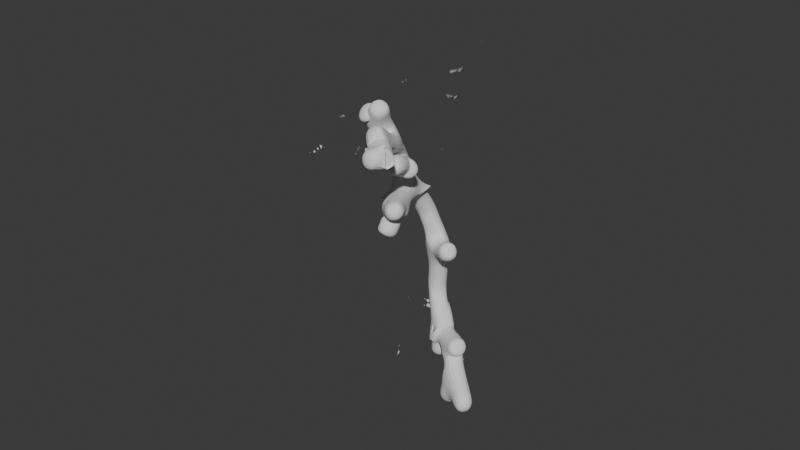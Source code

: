 # Source: drvce2.blend  (saved by Blender 4.2.66; exported with 4.5.12 LTS)
import bpy
from mathutils import Matrix  # noqa: F401  (used for matrix-valued properties, if any)

bpy.ops.wm.read_factory_settings(use_empty=True)
scene = bpy.context.scene
scene.name = 'Scene'

# ---- collections
col_collection = bpy.data.collections.new('Collection'); scene.collection.children.link(col_collection)

# ---- world
world_world = bpy.data.worlds.new('World'); scene.world = world_world
world_world.use_nodes = True; world_world.node_tree.nodes.clear()
_N = world_world.node_tree.nodes; _L = world_world.node_tree.links
n0 = _N.new('ShaderNodeOutputWorld'); n0.name = 'World Output'; n0.location = (300, 300)
n1 = _N.new('ShaderNodeBackground'); n1.name = 'Background'; n1.location = (10, 300)
n1.inputs[0].default_value = (0.05088, 0.05088, 0.05088, 1.0)
_L.new(n1.outputs[0], n0.inputs[0])
n0.is_active_output = True
world_world.color = (0.05088, 0.05088, 0.05088)
world_world.sun_shadow_jitter_overblur = 0.0

# ---- meshes
me_plane = bpy.data.meshes.new('Plane')
me_plane.from_pydata([(0.0, 0.0, 0.0), (0.5427, -0.1718, 3.434), (0.128, 0.01701, 2.447), (0.1515, 0.1551, 1.394), (0.8917, -0.1531, 4.238), (1.696, 0.06641, 4.876), (2.487, -0.07672, 5.281), (1.691, -7.318e-07, 5.447), (2.141, 0.2534, 5.888), (1.886, -0.1774, 5.897), (2.692, -0.1129, 5.636), (3.03, -6.916e-07, 5.147), (3.476, -0.2933, 5.339), (3.255, 0.05011, 5.107), (1.447, -5.572e-07, 4.147), (2.009, 0.02818, 4.474), (1.971, 0.243, 4.234), (2.402, -0.08323, 4.62), (1.041, -0.1569, 3.424), (1.834, -0.4347, 3.476), (2.688, -0.3076, 3.686), (2.243, -0.5872, 3.179), (2.308, -0.7643, 3.006), (0.6679, 0.2578, -0.6464), (1.248, 0.5154, -0.7176), (1.681, 0.7232, -0.5496), (1.786, 0.7204, -1.276), (2.649, 1.092, -1.554), (1.698, 0.6334, -1.967), (0.6586, 0.2, -1.425), (0.0, 0.0, 0.0), (0.4031, 0.3866, 3.436), (0.23, 0.1578, 2.384), (-0.03605, 0.1553, 1.258), (0.5728, 0.6942, 4.239), (0.8325, 1.49, 4.873), (1.388, 2.07, 5.28), (0.8775, 1.454, 5.444), (0.9135, 1.973, 5.881), (1.128, 1.521, 5.897), (1.528, 2.223, 5.634), (1.63, 2.561, 5.144), (2.12, 2.769, 5.339), (1.714, 2.776, 5.102), (0.7572, 1.239, 4.145), (1.044, 1.725, 4.471), (0.8478, 1.811, 4.228), (1.354, 1.989, 4.618), (0.6696, 0.8084, 3.425), (1.342, 1.311, 3.48), (1.712, 2.092, 3.688), (1.444, 1.307, 3.307), (1.886, 1.515, 3.016), (0.1676, 0.6917, -0.651), (0.5145, 0.5966, -1.46), (0.7611, 1.301, -1.022), (0.6913, 1.194, -2.009), (1.009, 2.3, -2.033), (0.8471, 1.189, -2.723), (0.22, 0.6444, -1.428), (0.0, 0.0, 0.0), (-0.1379, 0.5831, 3.429), (-0.1379, 0.2253, 2.413), (-0.137, 0.06183, 1.391), (-0.308, 0.9033, 4.227), (-0.8306, 1.57, 4.848), (-1.006, 2.358, 5.245), (-0.7826, 1.592, 5.42), (-1.198, 1.916, 5.849), (-0.7035, 1.841, 5.871), (-1.058, 2.563, 5.597), (-1.277, 2.832, 5.102), (-1.177, 3.356, 5.293), (-1.406, 3.021, 5.057), (-0.6556, 1.36, 4.125), (-0.9016, 1.872, 4.443), (-1.08, 1.755, 4.199), (-0.9497, 2.279, 4.585), (-0.3385, 1.04, 3.412), (-0.3798, 1.879, 3.458), (-0.8233, 2.623, 3.653), (-0.3836, 2.314, 3.159), (0.2482, 2.753, 2.671), (-0.4718, 0.5194, -0.6619), (-0.9259, 0.9598, -0.7475), (-1.286, 1.284, -0.5907), (-1.182, 1.386, -1.614), (-1.843, 2.046, -1.913), (-1.05, 1.335, -2.301), (-0.3935, 0.5289, -1.438), (0.0, 0.0, 0.0), (-0.6031, 0.2442, 3.42), (-0.2805, 0.1089, 2.41), (-0.2383, -0.1861, 1.379), (-0.9736, 0.2896, 4.213), (-1.826, 0.2346, 4.824), (-2.582, 0.534, 5.209), (-1.825, 0.2925, 5.395), (-2.331, 0.133, 5.819), (-1.993, 0.5016, 5.843), (-2.786, 0.6081, 5.558), (-3.125, 0.5726, 5.058), (-3.506, 0.9498, 5.241), (-3.354, 0.5706, 5.01), (-1.545, 0.2556, 4.104), (-2.111, 0.3411, 4.414), (-2.111, 0.1255, 4.172), (-2.477, 0.5298, 4.55), (-1.094, 0.3328, 3.395), (-1.813, 0.7681, 3.429), (-2.681, 0.8182, 3.612), (-2.172, 1.005, 3.123), (-2.194, 1.194, 2.952), (-0.6861, -0.1072, -0.6694), (-1.463, -0.7585, -1.127), (-1.935, -0.8739, -0.9754), (-2.014, -0.8419, -1.705), (-2.927, -1.024, -2.013), (-1.73, -0.2475, -2.025), (-0.6407, -0.04439, -1.446), (0.0, 0.0, 0.0), (-0.582, -0.331, 3.416), (-0.4378, -0.2178, 2.435), (-0.0438, -0.1439, 1.391), (-0.8366, -0.6053, 4.209), (-1.275, -1.337, 4.821), (-1.951, -1.793, 5.202), (-1.329, -1.298, 5.392), (-1.485, -1.803, 5.819), (-1.602, -1.316, 5.836), (-2.131, -1.918, 5.55), (-2.284, -2.223, 5.052), (-2.812, -2.326, 5.229), (-2.41, -2.414, 5.004), (-1.127, -1.099, 4.101), (-1.518, -1.518, 4.41), (-1.336, -1.641, 4.171), (-1.88, -1.715, 4.544), (-0.865, -0.5826, 2.946), (-1.567, -0.6204, 2.92), (-2.096, -1.31, 3.104), (-1.96, -0.7883, 2.611), (-2.069, -1.062, 2.618), (-0.2863, -0.6352, -0.667), (0.2772, -0.6004, -1.888), (0.008775, -1.11, -1.366), (0.04561, -1.109, -2.463), (-0.3097, -1.971, -2.768), (0.0623, -0.9707, -3.151), (-0.3033, -0.5698, -1.445), (0.0, 0.0, 0.0), (-0.09326, -0.6351, 3.421), (-0.06751, -0.1111, 2.407), (0.1527, -0.1728, 1.413), (-0.01807, -0.9919, 4.219), (0.3359, -1.758, 4.843), (0.3317, -2.57, 5.231), (0.2663, -1.777, 5.413), (0.9153, -2.177, 6.278), (0.1234, -2.009, 5.857), (0.3301, -2.785, 5.581), (0.5034, -3.088, 5.088), (0.2919, -3.582, 5.268), (0.5926, -3.3, 5.043), (0.2308, -1.509, 4.118), (0.3556, -2.065, 4.435), (0.5617, -1.985, 4.198), (0.3142, -2.474, 4.572), (0.009205, -1.123, 3.402), (-0.1252, -1.953, 3.436), (0.2273, -2.671, 3.864), (0.0633, -2.536, 3.03), (0.03172, -2.784, 2.933), (0.3749, -0.5987, -0.6568), (0.8292, -1.067, -1.105), (1.109, -1.461, -0.9431), (1.129, -1.549, -1.672), (1.648, -2.329, -1.963), (1.032, -1.465, -2.361), (0.3208, -0.5837, -1.435), (0.0, 0.0, 0.0), (0.4319, -0.3997, 3.431), (0.09658, -0.05774, 2.446), (0.1119, 0.01973, 1.394), (0.7599, -0.5292, 4.234), (1.586, -0.6581, 4.869), (2.251, -1.112, 5.271), (1.555, -0.7205, 5.44), (2.069, -0.6738, 5.88), (1.662, -0.9646, 5.888), (2.425, -1.23, 5.624), (2.779, -1.26, 5.135), (3.068, -1.71, 5.323), (3.005, -1.305, 5.094), (1.329, -0.613, 4.141), (1.856, -0.8171, 4.466), (1.907, -0.6035, 4.228), (2.17, -1.079, 4.609), (0.8941, -0.5877, 3.419), (1.507, -1.163, 3.466), (2.339, -1.393, 3.673), (1.818, -1.466, 3.166), (1.806, -1.653, 2.993), (0.7141, -0.03001, -0.6477), (1.348, -0.02849, -0.7199), (1.829, -0.0149, -0.5524), (1.923, -0.05481, -1.28), (2.863, -0.0622, -1.559), (1.807, -0.09449, -1.97), (0.6811, -0.07389, -1.426), (0.7386, 0.3748, 1.478), (0.9986, 0.4933, 1.674), (3.12, -0.03287, -1.334), (2.957, -0.02156, -1.847), (1.545, -0.1231, -2.214), (0.7839, 2.809, -2.066), (-1.868, 2.315, -2.047), (-2.511, -1.27, -1.463)], [(4, 5), (1, 4), (2, 1), (3, 2), (0, 3), (5, 6), (5, 7), (7, 8), (7, 9), (6, 10), (6, 11), (11, 12), (11, 13), (4, 14), (14, 15), (14, 16), (15, 17), (1, 18), (18, 19), (19, 20), (19, 21), (21, 22), (23, 0), (24, 23), (25, 24), (24, 26), (26, 27), (26, 28), (23, 29), (34, 35), (31, 34), (32, 31), (33, 32), (30, 33), (35, 36), (35, 37), (37, 38), (37, 39), (36, 40), (36, 41), (41, 42), (41, 43), (34, 44), (44, 45), (44, 46), (45, 47), (31, 48), (48, 49), (49, 50), (49, 51), (51, 52), (53, 30), (54, 53), (55, 54), (54, 56), (56, 57), (56, 58), (53, 59), (64, 65), (61, 64), (62, 61), (63, 62), (60, 63), (65, 66), (65, 67), (67, 68), (67, 69), (66, 70), (66, 71), (71, 72), (71, 73), (64, 74), (74, 75), (74, 76), (75, 77), (61, 78), (78, 79), (79, 80), (79, 81), (81, 82), (83, 60), (84, 83), (85, 84), (84, 86), (86, 87), (86, 88), (83, 89), (94, 95), (91, 94), (92, 91), (93, 92), (90, 93), (95, 96), (95, 97), (97, 98), (97, 99), (96, 100), (96, 101), (101, 102), (101, 103), (94, 104), (104, 105), (104, 106), (105, 107), (91, 108), (108, 109), (109, 110), (109, 111), (111, 112), (113, 90), (114, 113), (115, 114), (114, 116), (116, 117), (116, 118), (113, 119), (124, 125), (121, 124), (122, 121), (123, 122), (120, 123), (125, 126), (125, 127), (127, 128), (127, 129), (126, 130), (126, 131), (131, 132), (131, 133), (124, 134), (134, 135), (134, 136), (135, 137), (121, 138), (138, 139), (139, 140), (139, 141), (141, 142), (143, 120), (144, 143), (145, 144), (144, 146), (146, 147), (146, 148), (143, 149), (154, 155), (151, 154), (152, 151), (153, 152), (150, 153), (155, 156), (155, 157), (157, 158), (157, 159), (156, 160), (156, 161), (161, 162), (161, 163), (154, 164), (164, 165), (164, 166), (165, 167), (151, 168), (168, 169), (169, 170), (169, 171), (171, 172), (173, 150), (174, 173), (175, 174), (174, 176), (176, 177), (176, 178), (173, 179), (184, 185), (181, 184), (182, 181), (183, 182), (180, 183), (185, 186), (185, 187), (187, 188), (187, 189), (186, 190), (186, 191), (191, 192), (191, 193), (184, 194), (194, 195), (194, 196), (195, 197), (181, 198), (198, 199), (199, 200), (199, 201), (201, 202), (203, 180), (204, 203), (205, 204), (204, 206), (206, 207), (206, 208), (203, 209), (3, 210), (210, 211), (207, 212), (207, 213), (208, 214), (57, 215), (87, 216), (116, 217)], [])
_uv = me_plane.uv_layers.new(name='UVMap')
_uv.uv.foreach_set('vector', [])
me_plane.update()

# ---- objects
ob_plane = bpy.data.objects.new('Plane', me_plane)
ob_empty = bpy.data.objects.new('Empty', None)

# ---- transforms, parenting, visibility, modifiers, constraints
ob_plane.location = (0.0, 0.0, 0.0)
ob_plane.rotation_euler = (0.009521, 0.01242, -0.9776)
_m = ob_plane.modifiers.new('Skin', 'SKIN')
_m = ob_plane.modifiers.new('Subdivision', 'SUBSURF')
_m.levels = 3
_m = ob_plane.modifiers.new('SimpleDeform', 'SIMPLE_DEFORM')
_m.deform_axis = 'Z'
_m.factor = 0.1623
_m.angle = 0.1623
_m = ob_plane.modifiers.new('SimpleDeform.001', 'SIMPLE_DEFORM')
_m.deform_method = 'BEND'
_m.factor = -0.8303
_m.angle = -0.8303
_m = ob_plane.modifiers.new('Remesh', 'REMESH')
_m.scale = 0.99
_m.voxel_size = 0.016
ob_empty.location = (0.0, 0.0, 0.0)

# ---- collection membership
col_collection.objects.link(ob_plane)
col_collection.objects.link(ob_empty)

# ---- scene / render settings (as saved in the file)
scene.frame_start = 1; scene.frame_end = 250; scene.frame_set(0)
scene.render.engine = 'BLENDER_EEVEE_NEXT'
bpy.context.view_layer.update()

# ---- added for rendering (the .blend has no active camera and no usable light): camera, sun
cam_auto = bpy.data.cameras.new('AutoCamera')
cam_auto.lens = 50.0
cam_auto.sensor_width = 36.0
cam_auto.clip_end = 1000.0
ob_auto_camera = bpy.data.objects.new('AutoCamera', cam_auto)
scene.collection.objects.link(ob_auto_camera)
ob_auto_camera.location = (14.8615, -19.2647, 14.3388)
ob_auto_camera.rotation_euler = (1.09748, -7.21219e-08, 0.694738)
scene.camera = ob_auto_camera
light_auto_sun = bpy.data.lights.new('AutoSun', 'SUN')
light_auto_sun.energy = 3.0
light_auto_sun.angle = 0.0523599
ob_auto_sun = bpy.data.objects.new('AutoSun', light_auto_sun)
scene.collection.objects.link(ob_auto_sun)
ob_auto_sun.rotation_euler = (0.872665, 0.174533, 0.523599)
bpy.context.view_layer.update()
